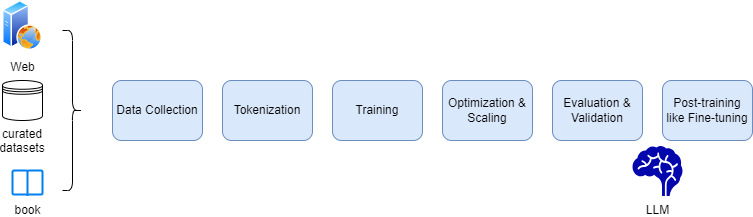

The diagram above was exported from draw.io. Its source (the exported page's mxGraphModel, read from the mxfile embedded in the PNG):
<mxGraphModel dx="490" dy="449" grid="1" gridSize="10" guides="1" tooltips="1" connect="1" arrows="1" fold="1" page="1" pageScale="1" pageWidth="850" pageHeight="1100" math="0" shadow="0">
  <root>
    <mxCell id="0" />
    <mxCell id="1" parent="0" />
    <mxCell id="2" value="Web" style="aspect=fixed;perimeter=ellipsePerimeter;html=1;align=center;shadow=0;dashed=0;spacingTop=3;image;image=img/lib/active_directory/web_server.svg;" parent="1" vertex="1">
      <mxGeometry x="30" y="40" width="40" height="50" as="geometry" />
    </mxCell>
    <mxCell id="3" value="curated datasets" style="shape=datastore;whiteSpace=wrap;html=1;labelPosition=center;verticalLabelPosition=bottom;align=center;verticalAlign=top;" parent="1" vertex="1">
      <mxGeometry x="30" y="120" width="40" height="40" as="geometry" />
    </mxCell>
    <mxCell id="4" value="book" style="html=1;verticalLabelPosition=bottom;align=center;labelBackgroundColor=#ffffff;verticalAlign=top;strokeWidth=2;strokeColor=#0080F0;shadow=0;dashed=0;shape=mxgraph.ios7.icons.book;" parent="1" vertex="1">
      <mxGeometry x="40" y="210" width="30" height="25.5" as="geometry" />
    </mxCell>
    <mxCell id="5" value="Data Collection" style="rounded=1;whiteSpace=wrap;html=1;fillColor=#dae8fc;strokeColor=#6c8ebf;" parent="1" vertex="1">
      <mxGeometry x="140" y="120" width="90" height="60" as="geometry" />
    </mxCell>
    <mxCell id="6" value="Tokenization" style="rounded=1;whiteSpace=wrap;html=1;fillColor=#dae8fc;strokeColor=#6c8ebf;" parent="1" vertex="1">
      <mxGeometry x="250" y="120" width="90" height="60" as="geometry" />
    </mxCell>
    <mxCell id="7" value="Training" style="rounded=1;whiteSpace=wrap;html=1;fillColor=#dae8fc;strokeColor=#6c8ebf;" parent="1" vertex="1">
      <mxGeometry x="360" y="120" width="90" height="60" as="geometry" />
    </mxCell>
    <mxCell id="8" value="Optimization &amp;amp; Scaling" style="rounded=1;whiteSpace=wrap;html=1;fillColor=#dae8fc;strokeColor=#6c8ebf;" parent="1" vertex="1">
      <mxGeometry x="470" y="120" width="90" height="60" as="geometry" />
    </mxCell>
    <mxCell id="9" value="Evaluation &amp;amp; Validation" style="rounded=1;whiteSpace=wrap;html=1;fillColor=#dae8fc;strokeColor=#6c8ebf;" parent="1" vertex="1">
      <mxGeometry x="580" y="120" width="90" height="60" as="geometry" />
    </mxCell>
    <mxCell id="10" value="Post-training like Fine-tuning" style="rounded=1;whiteSpace=wrap;html=1;fillColor=#dae8fc;strokeColor=#6c8ebf;" parent="1" vertex="1">
      <mxGeometry x="690" y="120" width="90" height="60" as="geometry" />
    </mxCell>
    <mxCell id="11" value="" style="shape=curlyBracket;whiteSpace=wrap;html=1;rounded=1;flipH=1;labelPosition=right;verticalLabelPosition=middle;align=left;verticalAlign=middle;" vertex="1" parent="1">
      <mxGeometry x="90" y="70" width="20" height="160" as="geometry" />
    </mxCell>
    <mxCell id="12" value="LLM" style="shape=mxgraph.signs.healthcare.brain;html=1;pointerEvents=1;fillColor=#0407AC;strokeColor=none;verticalLabelPosition=bottom;verticalAlign=top;align=center;" vertex="1" parent="1">
      <mxGeometry x="660" y="185.5" width="50" height="50" as="geometry" />
    </mxCell>
  </root>
</mxGraphModel>